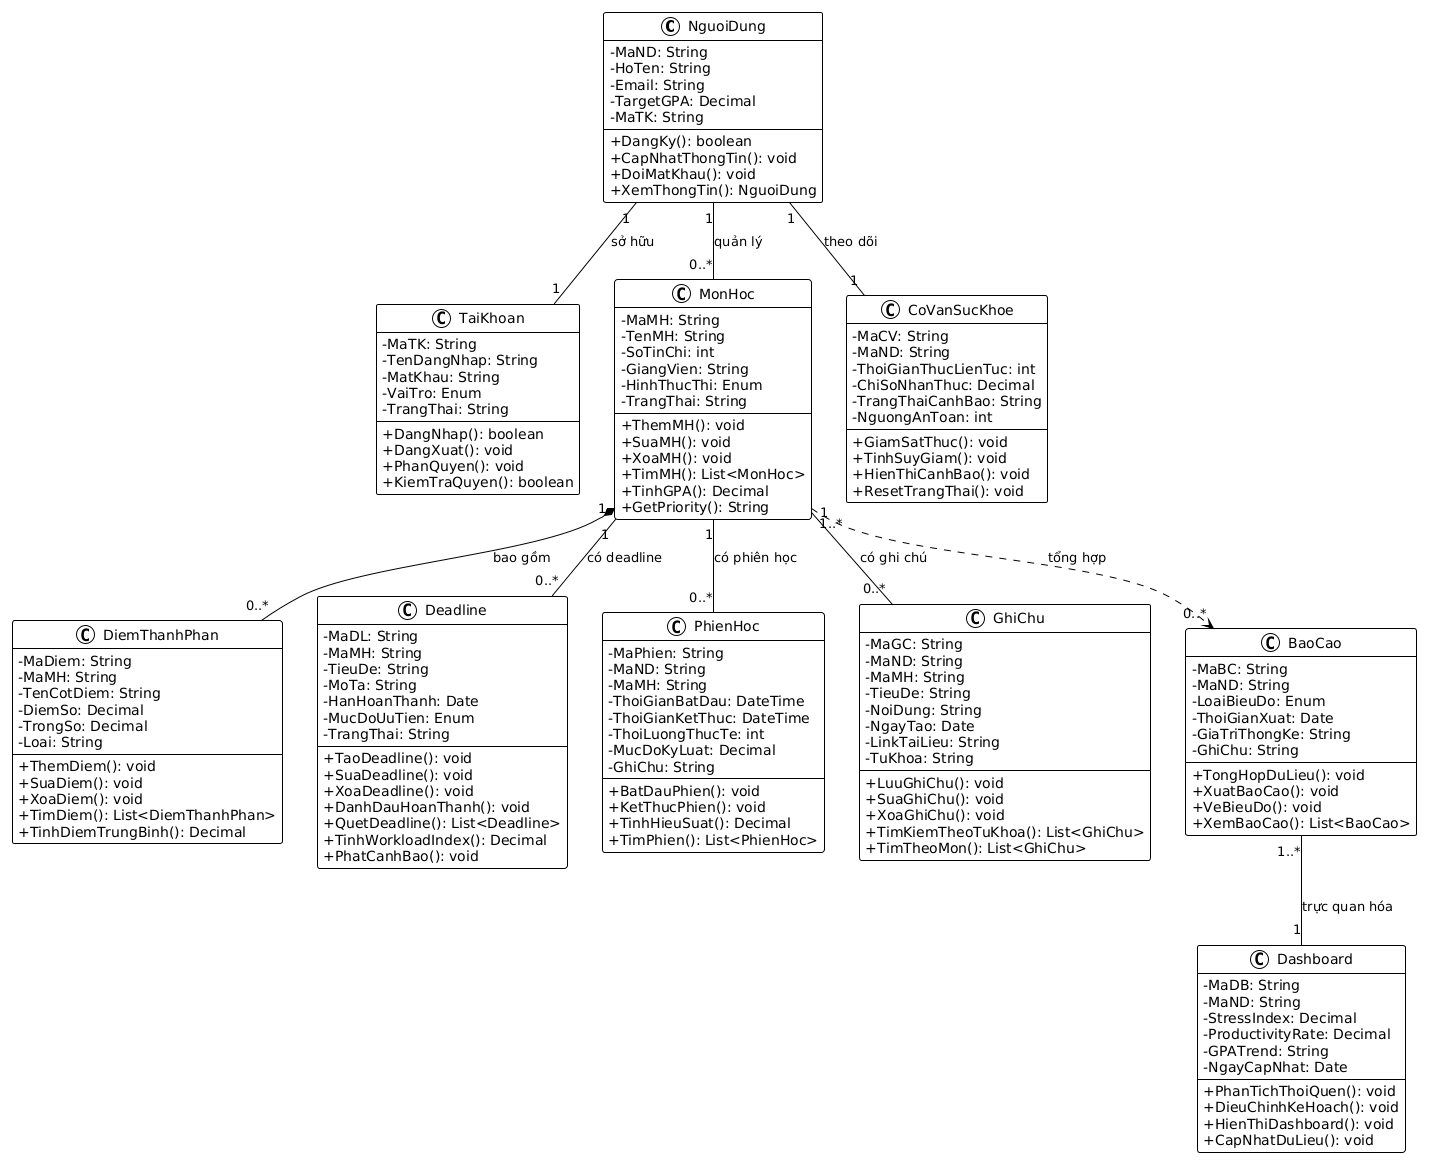

The diagram above was rendered by PlantUML. Its source (embedded in the PNG):
@startuml
!theme plain
skinparam classAttributeIconSize 0

class NguoiDung {
  - MaND: String
  - HoTen: String
  - Email: String
  - TargetGPA: Decimal
  - MaTK: String
  + DangKy(): boolean
  + CapNhatThongTin(): void
  + DoiMatKhau(): void
  + XemThongTin(): NguoiDung
}

class TaiKhoan {
  - MaTK: String
  - TenDangNhap: String
  - MatKhau: String
  - VaiTro: Enum
  - TrangThai: String
  + DangNhap(): boolean
  + DangXuat(): void
  + PhanQuyen(): void
  + KiemTraQuyen(): boolean
}

class MonHoc {
  - MaMH: String
  - TenMH: String
  - SoTinChi: int
  - GiangVien: String
  - HinhThucThi: Enum
  - TrangThai: String
  + ThemMH(): void
  + SuaMH(): void
  + XoaMH(): void
  + TimMH(): List<MonHoc>
  + TinhGPA(): Decimal
  + GetPriority(): String
}

class DiemThanhPhan {
  - MaDiem: String
  - MaMH: String
  - TenCotDiem: String
  - DiemSo: Decimal
  - TrongSo: Decimal
  - Loai: String
  + ThemDiem(): void
  + SuaDiem(): void
  + XoaDiem(): void
  + TimDiem(): List<DiemThanhPhan>
  + TinhDiemTrungBinh(): Decimal
}

class Deadline {
  - MaDL: String
  - MaMH: String
  - TieuDe: String
  - MoTa: String
  - HanHoanThanh: Date
  - MucDoUuTien: Enum
  - TrangThai: String
  + TaoDeadline(): void
  + SuaDeadline(): void
  + XoaDeadline(): void
  + DanhDauHoanThanh(): void
  + QuetDeadline(): List<Deadline>
  + TinhWorkloadIndex(): Decimal
  + PhatCanhBao(): void
}

class PhienHoc {
  - MaPhien: String
  - MaND: String
  - MaMH: String
  - ThoiGianBatDau: DateTime
  - ThoiGianKetThuc: DateTime
  - ThoiLuongThucTe: int
  - MucDoKyLuat: Decimal
  - GhiChu: String
  + BatDauPhien(): void
  + KetThucPhien(): void
  + TinhHieuSuat(): Decimal
  + TimPhien(): List<PhienHoc>
}

class CoVanSucKhoe {
  - MaCV: String
  - MaND: String
  - ThoiGianThucLienTuc: int
  - ChiSoNhanThuc: Decimal
  - TrangThaiCanhBao: String
  - NguongAnToan: int
  + GiamSatThuc(): void
  + TinhSuyGiam(): void
  + HienThiCanhBao(): void
  + ResetTrangThai(): void
}

class GhiChu {
  - MaGC: String
  - MaND: String
  - MaMH: String
  - TieuDe: String
  - NoiDung: String
  - NgayTao: Date
  - LinkTaiLieu: String
  - TuKhoa: String
  + LuuGhiChu(): void
  + SuaGhiChu(): void
  + XoaGhiChu(): void
  + TimKiemTheoTuKhoa(): List<GhiChu>
  + TimTheoMon(): List<GhiChu>
}

class BaoCao {
  - MaBC: String
  - MaND: String
  - LoaiBieuDo: Enum
  - ThoiGianXuat: Date
  - GiaTriThongKe: String
  - GhiChu: String
  + TongHopDuLieu(): void
  + XuatBaoCao(): void
  + VeBieuDo(): void
  + XemBaoCao(): List<BaoCao>
}

class Dashboard {
  - MaDB: String
  - MaND: String
  - StressIndex: Decimal
  - ProductivityRate: Decimal
  - GPATrend: String
  - NgayCapNhat: Date
  + PhanTichThoiQuen(): void
  + DieuChinhKeHoach(): void
  + HienThiDashboard(): void
  + CapNhatDuLieu(): void
}

' ===== CHỈ GIỮ quan hệ trực tiếp cần thiết với NguoiDung =====
NguoiDung "1" -- "1" TaiKhoan : sở hữu
NguoiDung "1" -- "0..*" MonHoc : quản lý
NguoiDung "1" -- "1" CoVanSucKhoe : theo dõi

' ===== MonHoc làm trung tâm học thuật =====
MonHoc "1" *-- "0..*" DiemThanhPhan : bao gồm
MonHoc "1" -- "0..*" Deadline : có deadline
MonHoc "1" -- "0..*" PhienHoc : có phiên học
MonHoc "1" -- "0..*" GhiChu : có ghi chú

' ===== Báo cáo & Dashboard =====
MonHoc "1..*" ..> "0..*" BaoCao : tổng hợp
BaoCao "1..*" -- "1" Dashboard : trực quan hóa
@enduml